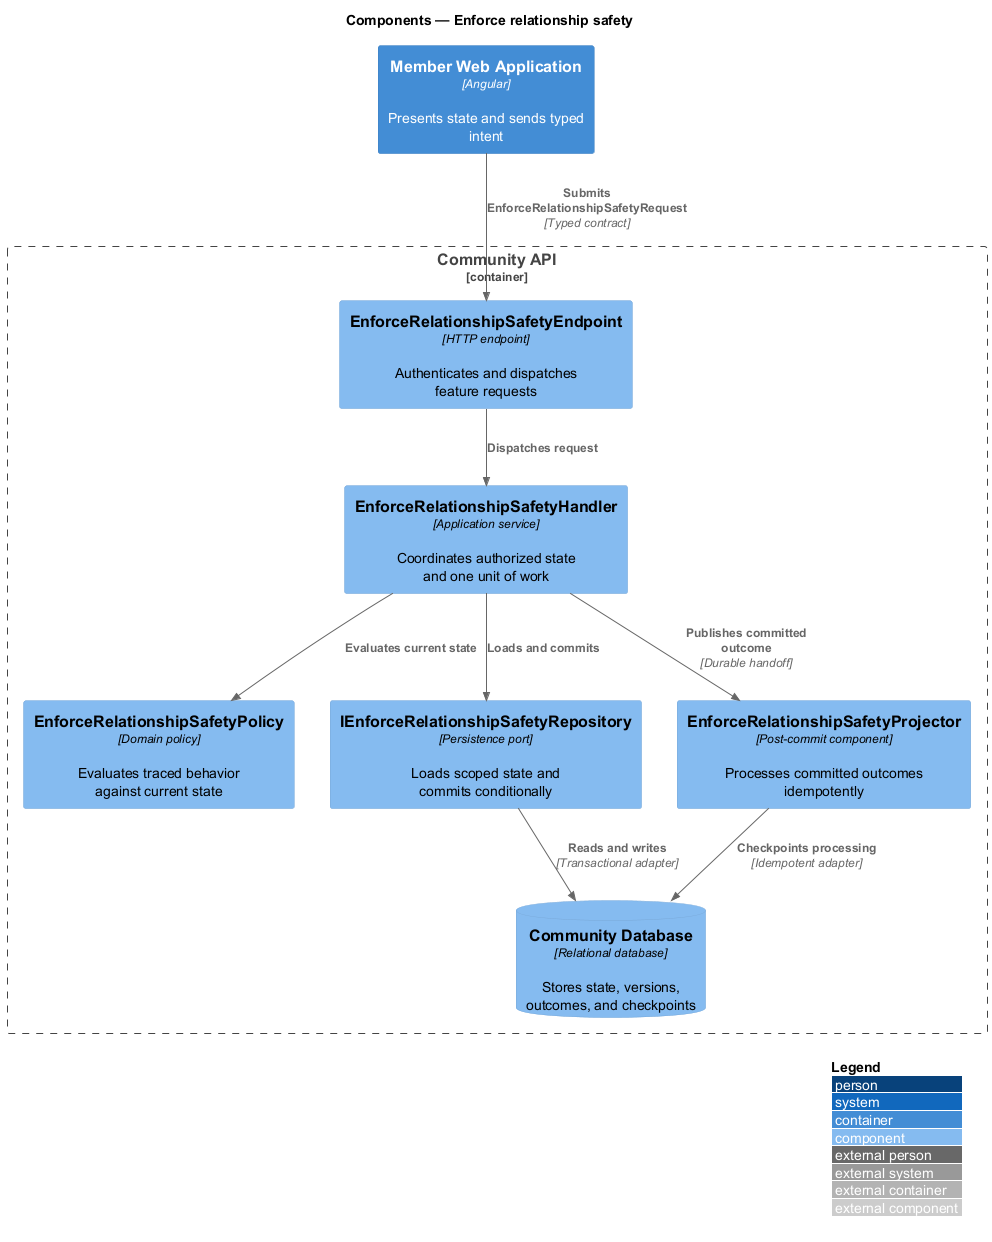

The diagram above was rendered by PlantUML. Its source (embedded in the PNG):
@startuml
!include <C4/C4_Component>
LAYOUT_WITH_LEGEND()
title Components — Enforce relationship safety

Container(frontend, "Member Web Application", "Angular", "Presents state and sends typed intent")
Container_Boundary(backend, "Community API") {
  Component(endpoint, "EnforceRelationshipSafetyEndpoint", "HTTP endpoint", "Authenticates and dispatches feature requests")
  Component(handler, "EnforceRelationshipSafetyHandler", "Application service", "Coordinates authorized state and one unit of work")
  Component(policy, "EnforceRelationshipSafetyPolicy", "Domain policy", "Evaluates traced behavior against current state")
  Component(repository, "IEnforceRelationshipSafetyRepository", "Persistence port", "Loads scoped state and commits conditionally")
  Component(projector, "EnforceRelationshipSafetyProjector", "Post-commit component", "Processes committed outcomes idempotently")
  ComponentDb(store, "Community Database", "Relational database", "Stores state, versions, outcomes, and checkpoints")
}

Rel(frontend, endpoint, "Submits EnforceRelationshipSafetyRequest", "Typed contract")
Rel(endpoint, handler, "Dispatches request")
Rel(handler, policy, "Evaluates current state")
Rel(handler, repository, "Loads and commits")
Rel(repository, store, "Reads and writes", "Transactional adapter")
Rel(handler, projector, "Publishes committed outcome", "Durable handoff")
Rel(projector, store, "Checkpoints processing", "Idempotent adapter")
@enduml